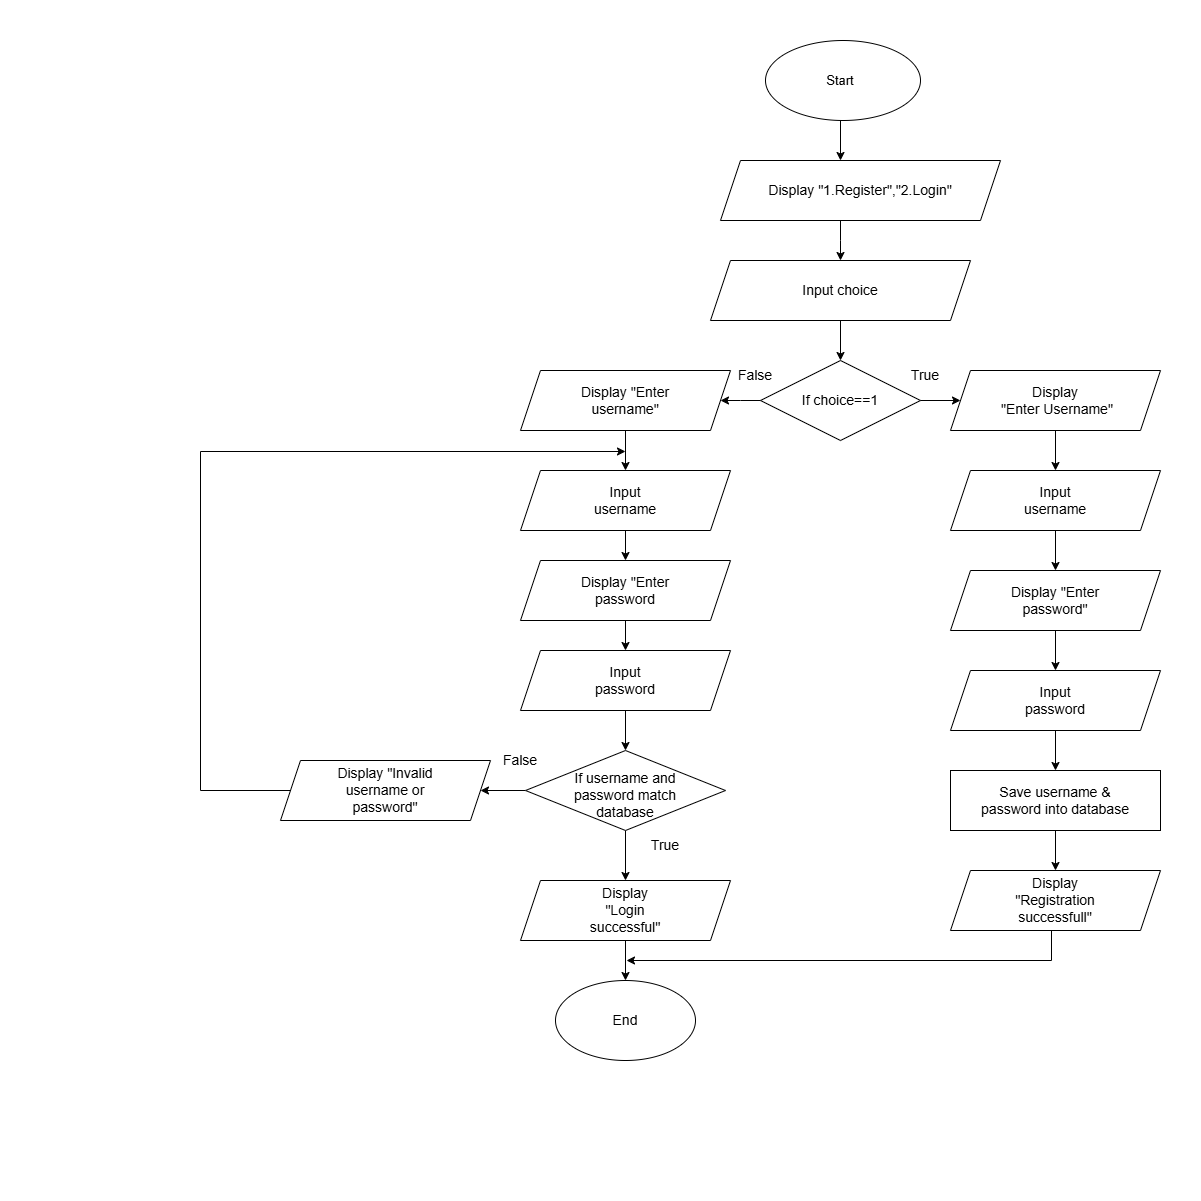

The diagram above was exported from draw.io. Its source (the exported page's mxGraphModel, read from the mxfile embedded in the PNG):
<mxGraphModel dx="3603" dy="1338" grid="0" gridSize="10" guides="1" tooltips="1" connect="1" arrows="1" fold="1" page="0" pageScale="1" pageWidth="850" pageHeight="1100" math="0" shadow="0">
  <root>
    <mxCell id="0" />
    <mxCell id="1" parent="0" />
    <mxCell id="wl3QZ96zn-yykN0r7kCf-1" parent="1" style="ellipse;whiteSpace=wrap;html=1;fontSize=13;" value="" vertex="1">
      <mxGeometry height="80" width="155" x="365" y="40" as="geometry" />
    </mxCell>
    <mxCell id="wl3QZ96zn-yykN0r7kCf-2" parent="1" style="text;html=1;whiteSpace=wrap;strokeColor=none;fillColor=none;align=center;verticalAlign=middle;rounded=0;fontSize=13;" value="&lt;font&gt;Start&lt;/font&gt;" vertex="1">
      <mxGeometry height="80" width="160" x="360" y="40" as="geometry" />
    </mxCell>
    <mxCell id="wl3QZ96zn-yykN0r7kCf-3" edge="1" parent="1" source="wl3QZ96zn-yykN0r7kCf-2" style="endArrow=classic;html=1;rounded=0;exitX=0.5;exitY=1;exitDx=0;exitDy=0;fontSize=14;" value="">
      <mxGeometry height="50" relative="1" width="50" as="geometry">
        <mxPoint x="400" y="220" as="sourcePoint" />
        <mxPoint x="440" y="160" as="targetPoint" />
      </mxGeometry>
    </mxCell>
    <mxCell id="wl3QZ96zn-yykN0r7kCf-4" parent="1" style="shape=parallelogram;perimeter=parallelogramPerimeter;whiteSpace=wrap;html=1;fixedSize=1;fontSize=14;" value="" vertex="1">
      <mxGeometry height="60" width="280" x="320" y="160" as="geometry" />
    </mxCell>
    <mxCell id="wl3QZ96zn-yykN0r7kCf-6" edge="1" parent="1" source="wl3QZ96zn-yykN0r7kCf-5" style="edgeStyle=orthogonalEdgeStyle;rounded=0;orthogonalLoop=1;jettySize=auto;html=1;exitX=0.5;exitY=1;exitDx=0;exitDy=0;fontSize=14;">
      <mxGeometry relative="1" as="geometry">
        <Array as="points">
          <mxPoint x="440" y="240" />
          <mxPoint x="440" y="240" />
        </Array>
        <mxPoint x="440" y="260" as="targetPoint" />
      </mxGeometry>
    </mxCell>
    <mxCell id="wl3QZ96zn-yykN0r7kCf-5" parent="1" style="text;html=1;whiteSpace=wrap;strokeColor=none;fillColor=none;align=center;verticalAlign=middle;rounded=0;fontSize=14;" value="&lt;font&gt;Display &quot;1.Register&quot;,&quot;2.Login&quot;&lt;/font&gt;" vertex="1">
      <mxGeometry height="60" width="240" x="340" y="160" as="geometry" />
    </mxCell>
    <mxCell id="wl3QZ96zn-yykN0r7kCf-9" edge="1" parent="1" source="wl3QZ96zn-yykN0r7kCf-7" style="edgeStyle=orthogonalEdgeStyle;rounded=0;orthogonalLoop=1;jettySize=auto;html=1;exitX=0.5;exitY=1;exitDx=0;exitDy=0;fontSize=14;">
      <mxGeometry relative="1" as="geometry">
        <mxPoint x="440" y="360" as="targetPoint" />
      </mxGeometry>
    </mxCell>
    <mxCell id="wl3QZ96zn-yykN0r7kCf-7" parent="1" style="shape=parallelogram;perimeter=parallelogramPerimeter;whiteSpace=wrap;html=1;fixedSize=1;fontSize=14;" value="" vertex="1">
      <mxGeometry height="60" width="260" x="310" y="260" as="geometry" />
    </mxCell>
    <mxCell id="wl3QZ96zn-yykN0r7kCf-8" parent="1" style="text;html=1;whiteSpace=wrap;strokeColor=none;fillColor=none;align=center;verticalAlign=middle;rounded=0;fontSize=14;" value="Input choice" vertex="1">
      <mxGeometry height="30" width="120" x="380" y="275" as="geometry" />
    </mxCell>
    <mxCell id="wl3QZ96zn-yykN0r7kCf-16" edge="1" parent="1" source="wl3QZ96zn-yykN0r7kCf-11" style="edgeStyle=orthogonalEdgeStyle;rounded=0;orthogonalLoop=1;jettySize=auto;html=1;exitX=1;exitY=0.5;exitDx=0;exitDy=0;fontSize=14;">
      <mxGeometry relative="1" as="geometry">
        <mxPoint x="560" y="400" as="targetPoint" />
      </mxGeometry>
    </mxCell>
    <mxCell id="wl3QZ96zn-yykN0r7kCf-11" parent="1" style="rhombus;whiteSpace=wrap;html=1;fontSize=14;" value="" vertex="1">
      <mxGeometry height="80" width="160" x="360" y="360" as="geometry" />
    </mxCell>
    <mxCell id="wl3QZ96zn-yykN0r7kCf-12" parent="1" style="text;html=1;whiteSpace=wrap;strokeColor=none;fillColor=none;align=center;verticalAlign=middle;rounded=0;fontSize=14;" value="If choice==1" vertex="1">
      <mxGeometry height="40" width="80" x="400" y="380" as="geometry" />
    </mxCell>
    <mxCell id="wl3QZ96zn-yykN0r7kCf-46" edge="1" parent="1" style="edgeStyle=orthogonalEdgeStyle;rounded=0;orthogonalLoop=1;jettySize=auto;html=1;fontSize=14;">
      <mxGeometry relative="1" as="geometry">
        <mxPoint x="360" y="400" as="sourcePoint" />
        <mxPoint x="320" y="400" as="targetPoint" />
      </mxGeometry>
    </mxCell>
    <mxCell id="wl3QZ96zn-yykN0r7kCf-19" edge="1" parent="1" source="wl3QZ96zn-yykN0r7kCf-17" style="edgeStyle=orthogonalEdgeStyle;rounded=0;orthogonalLoop=1;jettySize=auto;html=1;fontSize=14;">
      <mxGeometry relative="1" as="geometry">
        <mxPoint x="655" y="470" as="targetPoint" />
      </mxGeometry>
    </mxCell>
    <mxCell id="wl3QZ96zn-yykN0r7kCf-17" parent="1" style="shape=parallelogram;perimeter=parallelogramPerimeter;whiteSpace=wrap;html=1;fixedSize=1;fontSize=14;" value="" vertex="1">
      <mxGeometry height="60" width="210" x="550" y="370" as="geometry" />
    </mxCell>
    <mxCell id="wl3QZ96zn-yykN0r7kCf-18" parent="1" style="text;html=1;whiteSpace=wrap;strokeColor=none;fillColor=none;align=center;verticalAlign=middle;rounded=0;fontSize=14;" value="Display&lt;div&gt;&amp;nbsp;&quot;Enter Username&quot;&lt;/div&gt;" vertex="1">
      <mxGeometry height="30" width="200" x="555" y="385" as="geometry" />
    </mxCell>
    <mxCell id="wl3QZ96zn-yykN0r7kCf-25" edge="1" parent="1" source="wl3QZ96zn-yykN0r7kCf-20" style="edgeStyle=orthogonalEdgeStyle;rounded=0;orthogonalLoop=1;jettySize=auto;html=1;fontSize=14;" value="">
      <mxGeometry relative="1" as="geometry">
        <mxPoint x="655" y="570" as="targetPoint" />
      </mxGeometry>
    </mxCell>
    <mxCell id="wl3QZ96zn-yykN0r7kCf-20" parent="1" style="shape=parallelogram;perimeter=parallelogramPerimeter;whiteSpace=wrap;html=1;fixedSize=1;fontSize=14;" value="" vertex="1">
      <mxGeometry height="60" width="210" x="550" y="470" as="geometry" />
    </mxCell>
    <mxCell id="wl3QZ96zn-yykN0r7kCf-21" parent="1" style="text;html=1;whiteSpace=wrap;strokeColor=none;fillColor=none;align=center;verticalAlign=middle;rounded=0;fontSize=14;" value="Input username" vertex="1">
      <mxGeometry height="30" width="60" x="625" y="485" as="geometry" />
    </mxCell>
    <mxCell id="wl3QZ96zn-yykN0r7kCf-45" edge="1" parent="1" source="wl3QZ96zn-yykN0r7kCf-27" style="edgeStyle=orthogonalEdgeStyle;rounded=0;orthogonalLoop=1;jettySize=auto;html=1;entryX=0.5;entryY=0;entryDx=0;entryDy=0;fontSize=14;" target="wl3QZ96zn-yykN0r7kCf-43">
      <mxGeometry relative="1" as="geometry" />
    </mxCell>
    <mxCell id="wl3QZ96zn-yykN0r7kCf-27" parent="1" style="rounded=0;whiteSpace=wrap;html=1;fontSize=14;" value="" vertex="1">
      <mxGeometry height="60" width="210" x="550" y="770" as="geometry" />
    </mxCell>
    <mxCell id="wl3QZ96zn-yykN0r7kCf-28" parent="1" style="text;html=1;whiteSpace=wrap;strokeColor=none;fillColor=none;align=center;verticalAlign=middle;rounded=0;fontSize=14;" value="Save username &amp;amp; password into database" vertex="1">
      <mxGeometry height="30" width="150" x="580" y="785" as="geometry" />
    </mxCell>
    <mxCell id="wl3QZ96zn-yykN0r7kCf-42" edge="1" parent="1" source="wl3QZ96zn-yykN0r7kCf-29" style="edgeStyle=orthogonalEdgeStyle;rounded=0;orthogonalLoop=1;jettySize=auto;html=1;entryX=0.5;entryY=0;entryDx=0;entryDy=0;fontSize=14;" target="wl3QZ96zn-yykN0r7kCf-27">
      <mxGeometry relative="1" as="geometry" />
    </mxCell>
    <mxCell id="wl3QZ96zn-yykN0r7kCf-29" parent="1" style="shape=parallelogram;perimeter=parallelogramPerimeter;whiteSpace=wrap;html=1;fixedSize=1;fontSize=14;" value="" vertex="1">
      <mxGeometry height="60" width="210" x="550" y="670" as="geometry" />
    </mxCell>
    <mxCell id="wl3QZ96zn-yykN0r7kCf-30" parent="1" style="text;html=1;whiteSpace=wrap;strokeColor=none;fillColor=none;align=center;verticalAlign=middle;rounded=0;fontSize=14;" value="Input&lt;div&gt;password&lt;/div&gt;" vertex="1">
      <mxGeometry height="30" width="60" x="625" y="685" as="geometry" />
    </mxCell>
    <mxCell id="wl3QZ96zn-yykN0r7kCf-41" edge="1" parent="1" source="wl3QZ96zn-yykN0r7kCf-34" style="edgeStyle=orthogonalEdgeStyle;rounded=0;orthogonalLoop=1;jettySize=auto;html=1;entryX=0.5;entryY=0;entryDx=0;entryDy=0;fontSize=14;" target="wl3QZ96zn-yykN0r7kCf-29">
      <mxGeometry relative="1" as="geometry" />
    </mxCell>
    <mxCell id="wl3QZ96zn-yykN0r7kCf-34" parent="1" style="shape=parallelogram;perimeter=parallelogramPerimeter;whiteSpace=wrap;html=1;fixedSize=1;fontSize=14;" value="" vertex="1">
      <mxGeometry height="60" width="210" x="550" y="570" as="geometry" />
    </mxCell>
    <mxCell id="wl3QZ96zn-yykN0r7kCf-37" parent="1" style="text;html=1;whiteSpace=wrap;strokeColor=none;fillColor=none;align=center;verticalAlign=middle;rounded=0;fontSize=14;" value="Display &quot;Enter password&quot;" vertex="1">
      <mxGeometry height="30" width="110" x="600" y="585" as="geometry" />
    </mxCell>
    <mxCell id="wl3QZ96zn-yykN0r7kCf-81" edge="1" parent="1" style="edgeStyle=orthogonalEdgeStyle;rounded=0;orthogonalLoop=1;jettySize=auto;html=1;fontSize=14;">
      <mxGeometry relative="1" as="geometry">
        <Array as="points">
          <mxPoint x="651" y="960" />
        </Array>
        <mxPoint x="650.9999999999995" y="929.9999999999998" as="sourcePoint" />
        <mxPoint x="226" y="960" as="targetPoint" />
      </mxGeometry>
    </mxCell>
    <mxCell id="wl3QZ96zn-yykN0r7kCf-43" parent="1" style="shape=parallelogram;perimeter=parallelogramPerimeter;whiteSpace=wrap;html=1;fixedSize=1;fontSize=14;" value="" vertex="1">
      <mxGeometry height="60" width="210" x="550" y="870" as="geometry" />
    </mxCell>
    <mxCell id="wl3QZ96zn-yykN0r7kCf-44" parent="1" style="text;html=1;whiteSpace=wrap;strokeColor=none;fillColor=none;align=center;verticalAlign=middle;rounded=0;fontSize=14;" value="Display &quot;Registration successfull&quot;" vertex="1">
      <mxGeometry height="30" width="130" x="590" y="885" as="geometry" />
    </mxCell>
    <mxCell id="wl3QZ96zn-yykN0r7kCf-66" edge="1" parent="1" source="wl3QZ96zn-yykN0r7kCf-47" style="edgeStyle=orthogonalEdgeStyle;rounded=0;orthogonalLoop=1;jettySize=auto;html=1;entryX=0.5;entryY=0;entryDx=0;entryDy=0;fontSize=14;" target="wl3QZ96zn-yykN0r7kCf-49">
      <mxGeometry relative="1" as="geometry" />
    </mxCell>
    <mxCell id="wl3QZ96zn-yykN0r7kCf-47" parent="1" style="shape=parallelogram;perimeter=parallelogramPerimeter;whiteSpace=wrap;html=1;fixedSize=1;fontSize=14;" value="" vertex="1">
      <mxGeometry height="60" width="210" x="120" y="370" as="geometry" />
    </mxCell>
    <mxCell id="wl3QZ96zn-yykN0r7kCf-48" parent="1" style="text;html=1;whiteSpace=wrap;strokeColor=none;fillColor=none;align=center;verticalAlign=middle;rounded=0;fontSize=14;" value="Display &quot;Enter username&quot;" vertex="1">
      <mxGeometry height="30" width="120" x="165" y="385" as="geometry" />
    </mxCell>
    <mxCell id="wl3QZ96zn-yykN0r7kCf-67" edge="1" parent="1" source="wl3QZ96zn-yykN0r7kCf-49" style="edgeStyle=orthogonalEdgeStyle;rounded=0;orthogonalLoop=1;jettySize=auto;html=1;entryX=0.5;entryY=0;entryDx=0;entryDy=0;fontSize=14;" target="wl3QZ96zn-yykN0r7kCf-51">
      <mxGeometry relative="1" as="geometry" />
    </mxCell>
    <mxCell id="wl3QZ96zn-yykN0r7kCf-49" parent="1" style="shape=parallelogram;perimeter=parallelogramPerimeter;whiteSpace=wrap;html=1;fixedSize=1;fontSize=14;" value="" vertex="1">
      <mxGeometry height="60" width="210" x="120" y="470" as="geometry" />
    </mxCell>
    <mxCell id="wl3QZ96zn-yykN0r7kCf-50" parent="1" style="text;html=1;whiteSpace=wrap;strokeColor=none;fillColor=none;align=center;verticalAlign=middle;rounded=0;fontSize=14;" value="Input username" vertex="1">
      <mxGeometry height="30" width="60" x="195" y="485" as="geometry" />
    </mxCell>
    <mxCell id="wl3QZ96zn-yykN0r7kCf-68" edge="1" parent="1" source="wl3QZ96zn-yykN0r7kCf-51" style="edgeStyle=orthogonalEdgeStyle;rounded=0;orthogonalLoop=1;jettySize=auto;html=1;fontSize=14;" target="wl3QZ96zn-yykN0r7kCf-53">
      <mxGeometry relative="1" as="geometry" />
    </mxCell>
    <mxCell id="wl3QZ96zn-yykN0r7kCf-51" parent="1" style="shape=parallelogram;perimeter=parallelogramPerimeter;whiteSpace=wrap;html=1;fixedSize=1;fontSize=14;" value="" vertex="1">
      <mxGeometry height="60" width="210" x="120" y="560" as="geometry" />
    </mxCell>
    <mxCell id="wl3QZ96zn-yykN0r7kCf-52" parent="1" style="text;html=1;whiteSpace=wrap;strokeColor=none;fillColor=none;align=center;verticalAlign=middle;rounded=0;fontSize=14;" value="Display &quot;Enter password" vertex="1">
      <mxGeometry height="30" width="120" x="165" y="575" as="geometry" />
    </mxCell>
    <mxCell id="wl3QZ96zn-yykN0r7kCf-69" edge="1" parent="1" source="wl3QZ96zn-yykN0r7kCf-53" style="edgeStyle=orthogonalEdgeStyle;rounded=0;orthogonalLoop=1;jettySize=auto;html=1;entryX=0.5;entryY=0;entryDx=0;entryDy=0;fontSize=14;" target="wl3QZ96zn-yykN0r7kCf-58">
      <mxGeometry relative="1" as="geometry" />
    </mxCell>
    <mxCell id="wl3QZ96zn-yykN0r7kCf-53" parent="1" style="shape=parallelogram;perimeter=parallelogramPerimeter;whiteSpace=wrap;html=1;fixedSize=1;fontSize=14;" value="" vertex="1">
      <mxGeometry height="60" width="210" x="120" y="650" as="geometry" />
    </mxCell>
    <mxCell id="wl3QZ96zn-yykN0r7kCf-54" parent="1" style="text;html=1;whiteSpace=wrap;strokeColor=none;fillColor=none;align=center;verticalAlign=middle;rounded=0;fontSize=14;" value="Input password" vertex="1">
      <mxGeometry height="30" width="60" x="195" y="665" as="geometry" />
    </mxCell>
    <mxCell id="wl3QZ96zn-yykN0r7kCf-56" edge="1" parent="1" source="wl3QZ96zn-yykN0r7kCf-54" style="edgeStyle=orthogonalEdgeStyle;rounded=0;orthogonalLoop=1;jettySize=auto;html=1;exitX=0.5;exitY=1;exitDx=0;exitDy=0;fontSize=14;" target="wl3QZ96zn-yykN0r7kCf-54">
      <mxGeometry relative="1" as="geometry" />
    </mxCell>
    <mxCell id="wl3QZ96zn-yykN0r7kCf-60" edge="1" parent="1" source="wl3QZ96zn-yykN0r7kCf-58" style="edgeStyle=orthogonalEdgeStyle;rounded=0;orthogonalLoop=1;jettySize=auto;html=1;fontSize=14;">
      <mxGeometry relative="1" as="geometry">
        <mxPoint x="80" y="790" as="targetPoint" />
      </mxGeometry>
    </mxCell>
    <mxCell id="wl3QZ96zn-yykN0r7kCf-64" edge="1" parent="1" source="wl3QZ96zn-yykN0r7kCf-58" style="edgeStyle=orthogonalEdgeStyle;rounded=0;orthogonalLoop=1;jettySize=auto;html=1;fontSize=14;" target="wl3QZ96zn-yykN0r7kCf-63" value="">
      <mxGeometry relative="1" as="geometry" />
    </mxCell>
    <mxCell id="wl3QZ96zn-yykN0r7kCf-58" parent="1" style="rhombus;whiteSpace=wrap;html=1;fontSize=14;" value="" vertex="1">
      <mxGeometry height="80" width="200" x="125" y="750" as="geometry" />
    </mxCell>
    <mxCell id="wl3QZ96zn-yykN0r7kCf-59" parent="1" style="text;html=1;whiteSpace=wrap;strokeColor=none;fillColor=none;align=center;verticalAlign=middle;rounded=0;fontSize=14;" value="If username and password match database" vertex="1">
      <mxGeometry height="20" width="110" x="170" y="785" as="geometry" />
    </mxCell>
    <mxCell id="dki9UV8qx7zxqxvA4pf9-5" edge="1" parent="1" source="wl3QZ96zn-yykN0r7kCf-61" style="edgeStyle=orthogonalEdgeStyle;rounded=0;orthogonalLoop=1;jettySize=auto;html=1;fontSize=14;">
      <mxGeometry relative="1" as="geometry">
        <Array as="points">
          <mxPoint x="-200" y="790" />
          <mxPoint x="-200" y="451" />
        </Array>
        <mxPoint x="225" y="451" as="targetPoint" />
      </mxGeometry>
    </mxCell>
    <mxCell id="wl3QZ96zn-yykN0r7kCf-61" parent="1" style="shape=parallelogram;perimeter=parallelogramPerimeter;whiteSpace=wrap;html=1;fixedSize=1;fontSize=14;" value="" vertex="1">
      <mxGeometry height="60" width="210" x="-120" y="760" as="geometry" />
    </mxCell>
    <mxCell id="wl3QZ96zn-yykN0r7kCf-80" edge="1" parent="1" source="wl3QZ96zn-yykN0r7kCf-63" style="edgeStyle=orthogonalEdgeStyle;rounded=0;orthogonalLoop=1;jettySize=auto;html=1;entryX=0.5;entryY=0;entryDx=0;entryDy=0;fontSize=14;" target="wl3QZ96zn-yykN0r7kCf-73">
      <mxGeometry relative="1" as="geometry" />
    </mxCell>
    <mxCell id="wl3QZ96zn-yykN0r7kCf-63" parent="1" style="shape=parallelogram;perimeter=parallelogramPerimeter;whiteSpace=wrap;html=1;fixedSize=1;fontSize=14;" value="" vertex="1">
      <mxGeometry height="60" width="210" x="120" y="880" as="geometry" />
    </mxCell>
    <mxCell id="wl3QZ96zn-yykN0r7kCf-65" parent="1" style="text;html=1;whiteSpace=wrap;strokeColor=none;fillColor=none;align=center;verticalAlign=middle;rounded=0;fontSize=14;" value="Display &quot;Invalid username or password&quot;" vertex="1">
      <mxGeometry height="30" width="110" x="-70" y="775" as="geometry" />
    </mxCell>
    <mxCell id="wl3QZ96zn-yykN0r7kCf-73" parent="1" style="ellipse;whiteSpace=wrap;html=1;fontSize=14;" value="" vertex="1">
      <mxGeometry height="80" width="140" x="155" y="980" as="geometry" />
    </mxCell>
    <mxCell id="wl3QZ96zn-yykN0r7kCf-75" parent="1" style="text;html=1;whiteSpace=wrap;strokeColor=none;fillColor=none;align=center;verticalAlign=middle;rounded=0;fontSize=14;" value="End" vertex="1">
      <mxGeometry height="30" width="60" x="195" y="1005" as="geometry" />
    </mxCell>
    <mxCell id="wl3QZ96zn-yykN0r7kCf-78" parent="1" style="text;html=1;whiteSpace=wrap;strokeColor=none;fillColor=none;align=center;verticalAlign=middle;rounded=0;fontSize=14;" value="&lt;span style=&quot;background-color: rgb(255, 255, 255);&quot;&gt;Display &quot;Login successful&quot;&lt;/span&gt;" vertex="1">
      <mxGeometry height="30" width="60" x="195" y="895" as="geometry" />
    </mxCell>
    <mxCell id="dki9UV8qx7zxqxvA4pf9-1" parent="1" style="text;html=1;whiteSpace=wrap;strokeColor=none;fillColor=none;align=center;verticalAlign=middle;rounded=0;fontSize=14;" value="True" vertex="1">
      <mxGeometry height="30" width="60" x="495" y="360" as="geometry" />
    </mxCell>
    <mxCell id="dki9UV8qx7zxqxvA4pf9-2" parent="1" style="text;html=1;whiteSpace=wrap;strokeColor=none;fillColor=none;align=center;verticalAlign=middle;rounded=0;fontSize=14;" value="False" vertex="1">
      <mxGeometry height="30" width="60" x="325" y="360" as="geometry" />
    </mxCell>
    <mxCell id="dki9UV8qx7zxqxvA4pf9-3" parent="1" style="text;html=1;whiteSpace=wrap;strokeColor=none;fillColor=none;align=center;verticalAlign=middle;rounded=0;fontSize=14;" value="True" vertex="1">
      <mxGeometry height="30" width="60" x="235" y="830" as="geometry" />
    </mxCell>
    <mxCell id="dki9UV8qx7zxqxvA4pf9-4" parent="1" style="text;html=1;whiteSpace=wrap;strokeColor=none;fillColor=none;align=center;verticalAlign=middle;rounded=0;fontSize=14;" value="False" vertex="1">
      <mxGeometry height="30" width="60" x="90" y="745" as="geometry" />
    </mxCell>
  </root>
</mxGraphModel>